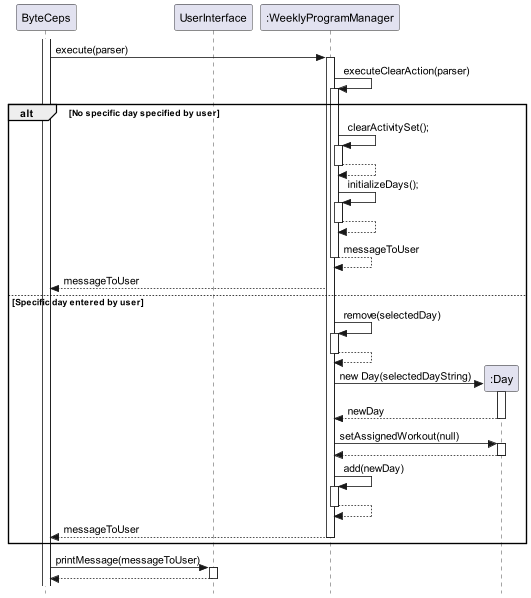

The diagram above was rendered by PlantUML. Its source (embedded in the PNG):
@startuml SequenceDiagram
skinparam classAttributeIconSize 0
skinparam style strictuml

participant ByteCeps
participant UserInterface
participant ":WeeklyProgramManager"

    activate ByteCeps
    ByteCeps -> ":WeeklyProgramManager" : execute(parser)
    activate ":WeeklyProgramManager"
    ":WeeklyProgramManager" -> ":WeeklyProgramManager" : executeClearAction(parser)
    activate ":WeeklyProgramManager"
    alt No specific day specified by user
        ":WeeklyProgramManager" -> ":WeeklyProgramManager" : clearActivitySet();
        activate ":WeeklyProgramManager"
        ":WeeklyProgramManager" --> ":WeeklyProgramManager":
        deactivate ":WeeklyProgramManager"
        ":WeeklyProgramManager" -> ":WeeklyProgramManager" : initializeDays();
        activate ":WeeklyProgramManager"
        ":WeeklyProgramManager" --> ":WeeklyProgramManager":
        deactivate ":WeeklyProgramManager"
        ":WeeklyProgramManager" --> ":WeeklyProgramManager": messageToUser
        deactivate ":WeeklyProgramManager"
        ":WeeklyProgramManager" --> ByteCeps: messageToUser
    else Specific day entered by user
        ":WeeklyProgramManager" -> ":WeeklyProgramManager" : remove(selectedDay)
        activate ":WeeklyProgramManager"
        ":WeeklyProgramManager" --> ":WeeklyProgramManager":
        deactivate ":WeeklyProgramManager"
        create Day as ":Day"
        ":WeeklyProgramManager" -> Day : new Day(selectedDayString)
        activate Day
        Day --> ":WeeklyProgramManager" : newDay
        deactivate Day
        ":WeeklyProgramManager" -> Day : setAssignedWorkout(null)
        activate Day
        Day --> ":WeeklyProgramManager" :
        deactivate Day
        ":WeeklyProgramManager" -> ":WeeklyProgramManager" : add(newDay)
        activate ":WeeklyProgramManager"
        ":WeeklyProgramManager" --> ":WeeklyProgramManager":
        deactivate ":WeeklyProgramManager"
        ":WeeklyProgramManager" --> ByteCeps: messageToUser
        deactivate ":WeeklyProgramManager"
    end

    ByteCeps -> UserInterface: printMessage(messageToUser)
    activate UserInterface
    UserInterface --> ByteCeps :
    deactivate UserInterface


@enduml